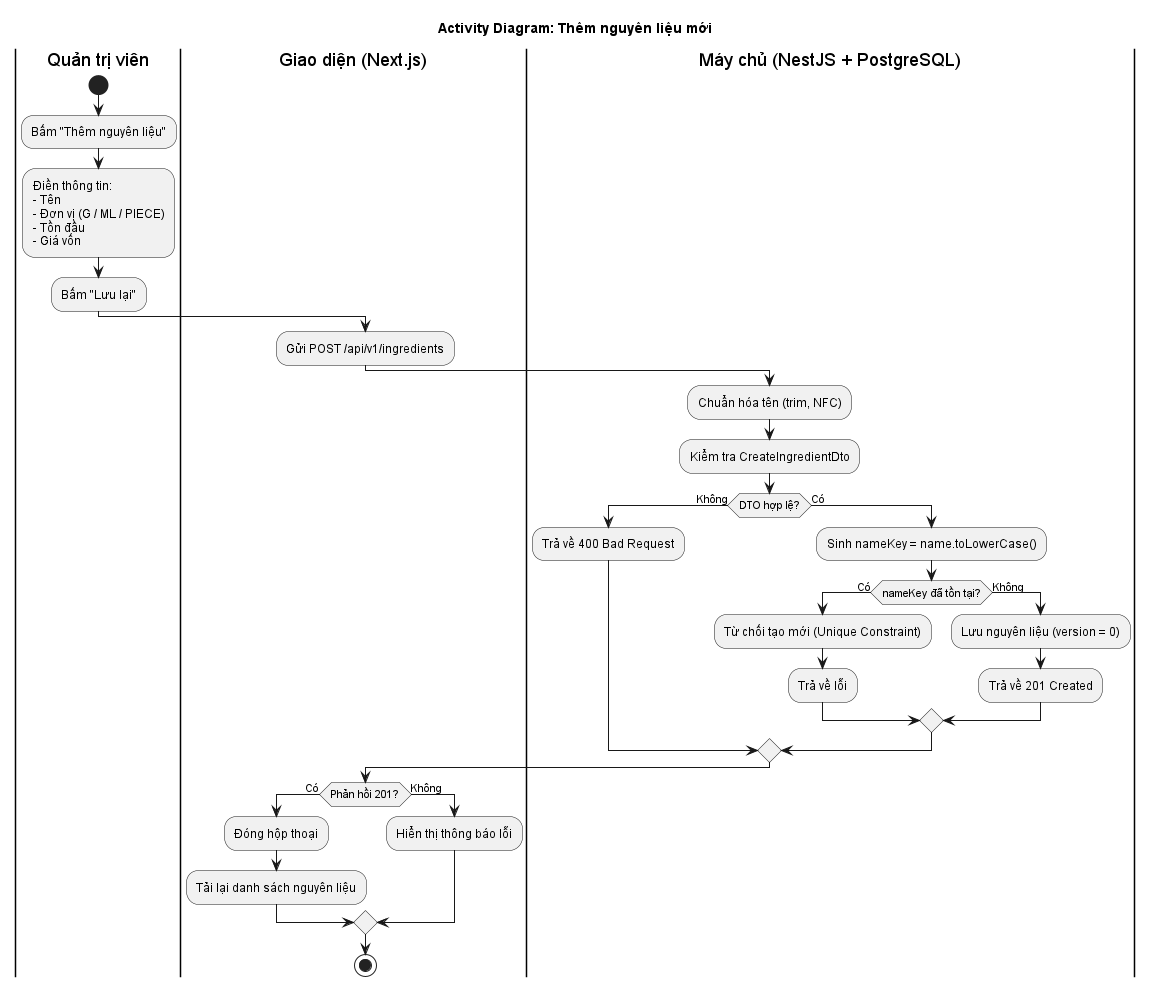

The diagram above was rendered by PlantUML. Its source (embedded in the PNG):
@startuml
title Activity Diagram: Thêm nguyên liệu mới
skinparam shadowing false
skinparam monochrome true
skinparam defaultFontName Arial

|Quản trị viên|
start
:Bấm "Thêm nguyên liệu";
:Điền thông tin:
- Tên
- Đơn vị (G / ML / PIECE)
- Tồn đầu
- Giá vốn;
:Bấm "Lưu lại";

|Giao diện (Next.js)|
:Gửi POST /api/v1/ingredients;

|Máy chủ (NestJS + PostgreSQL)|
:Chuẩn hóa tên (trim, NFC);
:Kiểm tra CreateIngredientDto;

if (DTO hợp lệ?) then (Không)
  :Trả về 400 Bad Request;
else (Có)
  :Sinh nameKey = name.toLowerCase();
  if (nameKey đã tồn tại?) then (Có)
    :Từ chối tạo mới (Unique Constraint);
    :Trả về lỗi;
  else (Không)
    :Lưu nguyên liệu (version = 0);
    :Trả về 201 Created;
  endif
endif

|Giao diện (Next.js)|
if (Phản hồi 201?) then (Có)
  :Đóng hộp thoại;
  :Tải lại danh sách nguyên liệu;
else (Không)
  :Hiển thị thông báo lỗi;
endif
stop
@enduml